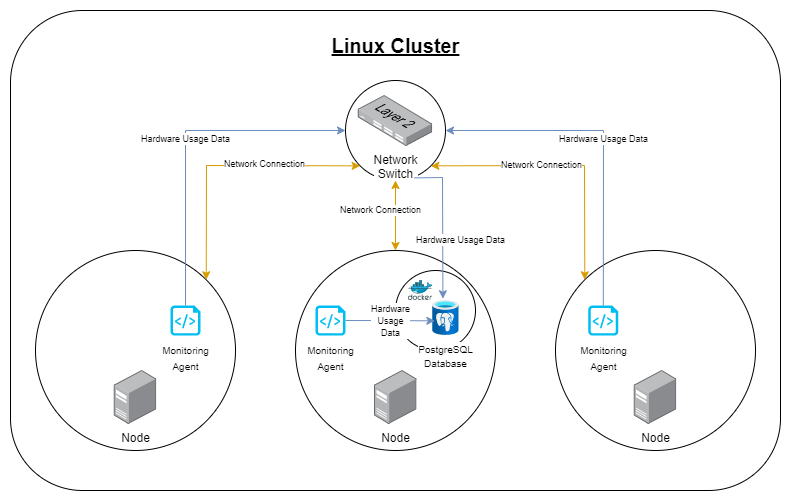

The diagram above was exported from draw.io. Its source (the exported page's mxGraphModel, read from the mxfile embedded in the PNG):
<mxGraphModel dx="1909" dy="893" grid="1" gridSize="10" guides="1" tooltips="1" connect="1" arrows="1" fold="1" page="1" pageScale="1" pageWidth="850" pageHeight="1100" math="0" shadow="0">
  <root>
    <mxCell id="0" />
    <mxCell id="1" parent="0" />
    <mxCell id="vV_phk_RbFV8O2qBn8Aj-1" value="" style="rounded=0;whiteSpace=wrap;html=1;fillColor=none;strokeColor=none;" vertex="1" parent="1">
      <mxGeometry x="30" y="430" width="790" height="500" as="geometry" />
    </mxCell>
    <mxCell id="v7GpXsJhOkuXawKiSzdg-1" value="" style="rounded=1;whiteSpace=wrap;html=1;fontSize=16;" parent="1" vertex="1">
      <mxGeometry x="40" y="440" width="770" height="480" as="geometry" />
    </mxCell>
    <mxCell id="UklIAaweoyItcZzTe_-C-16" value="" style="ellipse;whiteSpace=wrap;html=1;aspect=fixed;" parent="1" vertex="1">
      <mxGeometry x="375" y="510" width="100" height="100" as="geometry" />
    </mxCell>
    <mxCell id="UklIAaweoyItcZzTe_-C-17" value="Network &lt;br&gt;Switch" style="points=[];aspect=fixed;html=1;align=center;shadow=0;dashed=0;image;image=img/lib/allied_telesis/switch/Switch_24_port_L2.svg;" parent="1" vertex="1">
      <mxGeometry x="387.8" y="525" width="74.4" height="51" as="geometry" />
    </mxCell>
    <mxCell id="UklIAaweoyItcZzTe_-C-18" value="" style="ellipse;whiteSpace=wrap;html=1;aspect=fixed;" parent="1" vertex="1">
      <mxGeometry x="325" y="680" width="200" height="200" as="geometry" />
    </mxCell>
    <mxCell id="UklIAaweoyItcZzTe_-C-19" value="Node" style="points=[];aspect=fixed;html=1;align=center;shadow=0;dashed=0;image;image=img/lib/allied_telesis/computer_and_terminals/Server_Desktop.svg;verticalAlign=top;" parent="1" vertex="1">
      <mxGeometry x="404" y="800" width="42.599999999999994" height="54" as="geometry" />
    </mxCell>
    <mxCell id="UklIAaweoyItcZzTe_-C-22" value="" style="ellipse;whiteSpace=wrap;html=1;aspect=fixed;fontSize=13;" parent="1" vertex="1">
      <mxGeometry x="425" y="700" width="80" height="80" as="geometry" />
    </mxCell>
    <mxCell id="UklIAaweoyItcZzTe_-C-20" value="&lt;font style=&quot;font-size: 10px;&quot;&gt;PostgreSQL &lt;br&gt;Database&lt;/font&gt;" style="aspect=fixed;html=1;points=[];align=center;image;fontSize=12;image=img/lib/azure2/databases/Azure_Database_PostgreSQL_Server.svg;" parent="1" vertex="1">
      <mxGeometry x="462.2" y="730" width="26.25" height="35" as="geometry" />
    </mxCell>
    <mxCell id="UklIAaweoyItcZzTe_-C-21" value="" style="sketch=0;aspect=fixed;html=1;points=[];align=center;image;fontSize=12;image=img/lib/mscae/Docker.svg;" parent="1" vertex="1">
      <mxGeometry x="437.81" y="710" width="24.39" height="20" as="geometry" />
    </mxCell>
    <mxCell id="UklIAaweoyItcZzTe_-C-28" value="&lt;font style=&quot;font-size: 9px;&quot;&gt;Hardware&lt;br&gt;Usage&lt;br&gt;Data&lt;/font&gt;" style="edgeStyle=orthogonalEdgeStyle;rounded=0;orthogonalLoop=1;jettySize=auto;html=1;exitX=1;exitY=0.5;exitDx=0;exitDy=0;exitPerimeter=0;entryX=0.083;entryY=0.581;entryDx=0;entryDy=0;entryPerimeter=0;fontSize=10;fillColor=#dae8fc;strokeColor=#6c8ebf;" parent="1" source="UklIAaweoyItcZzTe_-C-24" target="UklIAaweoyItcZzTe_-C-20" edge="1">
      <mxGeometry relative="1" as="geometry" />
    </mxCell>
    <mxCell id="UklIAaweoyItcZzTe_-C-24" value="&lt;font style=&quot;font-size: 10px;&quot;&gt;Monitoring &lt;br style=&quot;&quot;&gt;Agent&lt;/font&gt;" style="verticalLabelPosition=bottom;html=1;verticalAlign=top;align=center;strokeColor=none;fillColor=#00BEF2;shape=mxgraph.azure.script_file;pointerEvents=1;fontSize=13;" parent="1" vertex="1">
      <mxGeometry x="345" y="735" width="30" height="30" as="geometry" />
    </mxCell>
    <mxCell id="UklIAaweoyItcZzTe_-C-33" value="" style="ellipse;whiteSpace=wrap;html=1;aspect=fixed;" parent="1" vertex="1">
      <mxGeometry x="65" y="680" width="200" height="200" as="geometry" />
    </mxCell>
    <mxCell id="UklIAaweoyItcZzTe_-C-34" value="Node" style="points=[];aspect=fixed;html=1;align=center;shadow=0;dashed=0;image;image=img/lib/allied_telesis/computer_and_terminals/Server_Desktop.svg;verticalAlign=top;" parent="1" vertex="1">
      <mxGeometry x="143.7" y="800" width="42.599999999999994" height="54" as="geometry" />
    </mxCell>
    <mxCell id="UklIAaweoyItcZzTe_-C-39" value="&lt;font style=&quot;font-size: 10px;&quot;&gt;Monitoring &lt;br style=&quot;&quot;&gt;Agent&lt;/font&gt;" style="verticalLabelPosition=bottom;html=1;verticalAlign=top;align=center;strokeColor=none;fillColor=#00BEF2;shape=mxgraph.azure.script_file;pointerEvents=1;fontSize=13;" parent="1" vertex="1">
      <mxGeometry x="200" y="735" width="30" height="30" as="geometry" />
    </mxCell>
    <mxCell id="UklIAaweoyItcZzTe_-C-40" value="" style="ellipse;whiteSpace=wrap;html=1;aspect=fixed;" parent="1" vertex="1">
      <mxGeometry x="585" y="680" width="200" height="200" as="geometry" />
    </mxCell>
    <mxCell id="UklIAaweoyItcZzTe_-C-41" value="Node" style="points=[];aspect=fixed;html=1;align=center;shadow=0;dashed=0;image;image=img/lib/allied_telesis/computer_and_terminals/Server_Desktop.svg;verticalAlign=top;" parent="1" vertex="1">
      <mxGeometry x="663.7" y="800" width="42.599999999999994" height="54" as="geometry" />
    </mxCell>
    <mxCell id="UklIAaweoyItcZzTe_-C-46" value="&lt;font style=&quot;font-size: 10px;&quot;&gt;Monitoring &lt;br style=&quot;&quot;&gt;Agent&lt;/font&gt;" style="verticalLabelPosition=bottom;html=1;verticalAlign=top;align=center;strokeColor=none;fillColor=#00BEF2;shape=mxgraph.azure.script_file;pointerEvents=1;fontSize=13;" parent="1" vertex="1">
      <mxGeometry x="617.8" y="735" width="30" height="30" as="geometry" />
    </mxCell>
    <mxCell id="UklIAaweoyItcZzTe_-C-50" value="Network Connection" style="endArrow=classic;startArrow=classic;html=1;rounded=0;fontSize=9;exitX=0.5;exitY=0;exitDx=0;exitDy=0;entryX=0.5;entryY=1;entryDx=0;entryDy=0;fillColor=#ffe6cc;strokeColor=#d79b00;" parent="1" source="UklIAaweoyItcZzTe_-C-18" target="UklIAaweoyItcZzTe_-C-16" edge="1">
      <mxGeometry x="0.1429" y="15" width="50" height="50" relative="1" as="geometry">
        <mxPoint x="320" y="770" as="sourcePoint" />
        <mxPoint x="370" y="720" as="targetPoint" />
        <mxPoint as="offset" />
      </mxGeometry>
    </mxCell>
    <mxCell id="UklIAaweoyItcZzTe_-C-51" value="" style="endArrow=classic;startArrow=classic;html=1;rounded=0;fontSize=10;entryX=0;entryY=1;entryDx=0;entryDy=0;exitX=1;exitY=0;exitDx=0;exitDy=0;fillColor=#ffe6cc;strokeColor=#d79b00;" parent="1" source="UklIAaweoyItcZzTe_-C-33" target="UklIAaweoyItcZzTe_-C-16" edge="1">
      <mxGeometry width="50" height="50" relative="1" as="geometry">
        <mxPoint x="165" y="680" as="sourcePoint" />
        <mxPoint x="370" y="720" as="targetPoint" />
        <Array as="points">
          <mxPoint x="236" y="595" />
        </Array>
      </mxGeometry>
    </mxCell>
    <mxCell id="v7GpXsJhOkuXawKiSzdg-5" value="Network Connection" style="edgeLabel;html=1;align=center;verticalAlign=middle;resizable=0;points=[];fontSize=9;" parent="UklIAaweoyItcZzTe_-C-51" vertex="1" connectable="0">
      <mxGeometry x="0.2821" y="2" relative="1" as="geometry">
        <mxPoint as="offset" />
      </mxGeometry>
    </mxCell>
    <mxCell id="UklIAaweoyItcZzTe_-C-52" value="Network Connection" style="endArrow=classic;startArrow=classic;html=1;rounded=0;fontSize=9;exitX=0;exitY=0;exitDx=0;exitDy=0;entryX=1;entryY=1;entryDx=0;entryDy=0;fillColor=#ffe6cc;strokeColor=#d79b00;" parent="1" source="UklIAaweoyItcZzTe_-C-40" target="UklIAaweoyItcZzTe_-C-16" edge="1">
      <mxGeometry x="0.1816" width="50" height="50" relative="1" as="geometry">
        <mxPoint x="320" y="770" as="sourcePoint" />
        <mxPoint x="370" y="720" as="targetPoint" />
        <Array as="points">
          <mxPoint x="614" y="595" />
        </Array>
        <mxPoint x="1" as="offset" />
      </mxGeometry>
    </mxCell>
    <mxCell id="UklIAaweoyItcZzTe_-C-54" value="&lt;font style=&quot;font-size: 9px;&quot;&gt;Hardware Usage Data&lt;/font&gt;" style="endArrow=classic;html=1;rounded=0;fontSize=10;exitX=0.5;exitY=0;exitDx=0;exitDy=0;exitPerimeter=0;entryX=0;entryY=0.5;entryDx=0;entryDy=0;fillColor=#dae8fc;strokeColor=#6c8ebf;" parent="1" source="UklIAaweoyItcZzTe_-C-39" target="UklIAaweoyItcZzTe_-C-16" edge="1">
      <mxGeometry width="50" height="50" relative="1" as="geometry">
        <mxPoint x="320" y="770" as="sourcePoint" />
        <mxPoint x="370" y="720" as="targetPoint" />
        <Array as="points">
          <mxPoint x="215" y="560" />
        </Array>
      </mxGeometry>
    </mxCell>
    <mxCell id="UklIAaweoyItcZzTe_-C-55" value="&lt;font style=&quot;font-size: 9px;&quot;&gt;Hardware Usage Data&lt;/font&gt;" style="endArrow=classic;html=1;rounded=0;fontSize=10;exitX=0.5;exitY=0;exitDx=0;exitDy=0;exitPerimeter=0;entryX=1;entryY=0.5;entryDx=0;entryDy=0;fillColor=#dae8fc;strokeColor=#6c8ebf;" parent="1" source="UklIAaweoyItcZzTe_-C-46" target="UklIAaweoyItcZzTe_-C-16" edge="1">
      <mxGeometry width="50" height="50" relative="1" as="geometry">
        <mxPoint x="320" y="770" as="sourcePoint" />
        <mxPoint x="633" y="560" as="targetPoint" />
        <Array as="points">
          <mxPoint x="633" y="560" />
        </Array>
      </mxGeometry>
    </mxCell>
    <mxCell id="UklIAaweoyItcZzTe_-C-56" value="&lt;font style=&quot;font-size: 9px;&quot;&gt;Hardware Usage Data&lt;/font&gt;" style="endArrow=classic;html=1;rounded=0;fontSize=10;exitX=0.686;exitY=0.974;exitDx=0;exitDy=0;exitPerimeter=0;entryX=0.389;entryY=-0.051;entryDx=0;entryDy=0;entryPerimeter=0;fillColor=#dae8fc;strokeColor=#6c8ebf;" parent="1" source="UklIAaweoyItcZzTe_-C-16" target="UklIAaweoyItcZzTe_-C-20" edge="1">
      <mxGeometry x="0.2226" y="18" width="50" height="50" relative="1" as="geometry">
        <mxPoint x="320" y="770" as="sourcePoint" />
        <mxPoint x="370" y="720" as="targetPoint" />
        <Array as="points">
          <mxPoint x="472" y="607" />
        </Array>
        <mxPoint as="offset" />
      </mxGeometry>
    </mxCell>
    <mxCell id="v7GpXsJhOkuXawKiSzdg-2" value="&lt;font style=&quot;font-size: 20px;&quot;&gt;&lt;b&gt;&lt;u&gt;Linux Cluster&lt;/u&gt;&lt;/b&gt;&lt;/font&gt;" style="text;strokeColor=none;fillColor=none;html=1;align=center;verticalAlign=middle;whiteSpace=wrap;rounded=0;fontSize=16;" parent="1" vertex="1">
      <mxGeometry x="357.8" y="460" width="135" height="30" as="geometry" />
    </mxCell>
  </root>
</mxGraphModel>